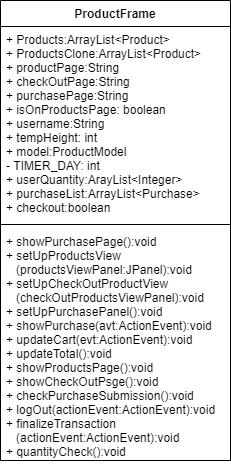

The diagram above was exported from draw.io. Its source (the exported page's mxGraphModel, read from the mxfile embedded in the PNG):
<mxGraphModel dx="1021" dy="1084" grid="1" gridSize="10" guides="1" tooltips="1" connect="1" arrows="1" fold="1" page="1" pageScale="1" pageWidth="850" pageHeight="1100" math="0" shadow="0">
  <root>
    <mxCell id="ObcSswkQYj_i-4-wwpjI-0" />
    <mxCell id="ObcSswkQYj_i-4-wwpjI-1" parent="ObcSswkQYj_i-4-wwpjI-0" />
    <mxCell id="ObcSswkQYj_i-4-wwpjI-2" value="ProductFrame" style="swimlane;fontStyle=1;align=center;verticalAlign=top;childLayout=stackLayout;horizontal=1;startSize=26;horizontalStack=0;resizeParent=1;resizeParentMax=0;resizeLast=0;collapsible=1;marginBottom=0;" vertex="1" parent="ObcSswkQYj_i-4-wwpjI-1">
      <mxGeometry x="90" y="30" width="230" height="460" as="geometry" />
    </mxCell>
    <mxCell id="ObcSswkQYj_i-4-wwpjI-3" value="+ Products:ArrayList&lt;Product&gt;&#10;+ ProductsClone:ArrayList&lt;Product&gt;&#10;+ productPage:String&#10;+ checkOutPage:String&#10;+ purchasePage:String&#10;+ isOnProductsPage: boolean&#10;+ username:String&#10;+ tempHeight: int&#10;+ model:ProductModel&#10;- TIMER_DAY: int&#10;+ userQuantity:ArayList&lt;Integer&gt;&#10;+ purchaseList:ArrayList&lt;Purchase&gt;&#10;+ checkout:boolean" style="text;strokeColor=none;fillColor=none;align=left;verticalAlign=top;spacingLeft=4;spacingRight=4;overflow=hidden;rotatable=0;points=[[0,0.5],[1,0.5]];portConstraint=eastwest;" vertex="1" parent="ObcSswkQYj_i-4-wwpjI-2">
      <mxGeometry y="26" width="230" height="194" as="geometry" />
    </mxCell>
    <mxCell id="ObcSswkQYj_i-4-wwpjI-4" value="" style="line;strokeWidth=1;fillColor=none;align=left;verticalAlign=middle;spacingTop=-1;spacingLeft=3;spacingRight=3;rotatable=0;labelPosition=right;points=[];portConstraint=eastwest;" vertex="1" parent="ObcSswkQYj_i-4-wwpjI-2">
      <mxGeometry y="220" width="230" height="8" as="geometry" />
    </mxCell>
    <mxCell id="ObcSswkQYj_i-4-wwpjI-6" value="+ showPurchasePage():void&#10;+ setUpProductsView&#10;   (productsViewPanel:JPanel):void&#10;+ setUpCheckOutProductView&#10;   (checkOutProductsViewPanel):void&#10;+ setUpPurchasePanel():void&#10;+ showPurchase(avt:ActionEvent):void&#10;+ updateCart(evt:ActionEvent):void&#10;+ updateTotal():void&#10;+ showProductsPage():void&#10;+ showCheckOutPsge():void&#10;+ checkPurchaseSubmission():void &#10;+ logOut(actionEvent:ActionEvent):void&#10;+ finalizeTransaction&#10;   (actionEvent:ActionEvent):void&#10;+ quantityCheck():void&#10;" style="text;strokeColor=none;fillColor=none;align=left;verticalAlign=top;spacingLeft=4;spacingRight=4;overflow=hidden;rotatable=0;points=[[0,0.5],[1,0.5]];portConstraint=eastwest;" vertex="1" parent="ObcSswkQYj_i-4-wwpjI-2">
      <mxGeometry y="228" width="230" height="232" as="geometry" />
    </mxCell>
  </root>
</mxGraphModel>